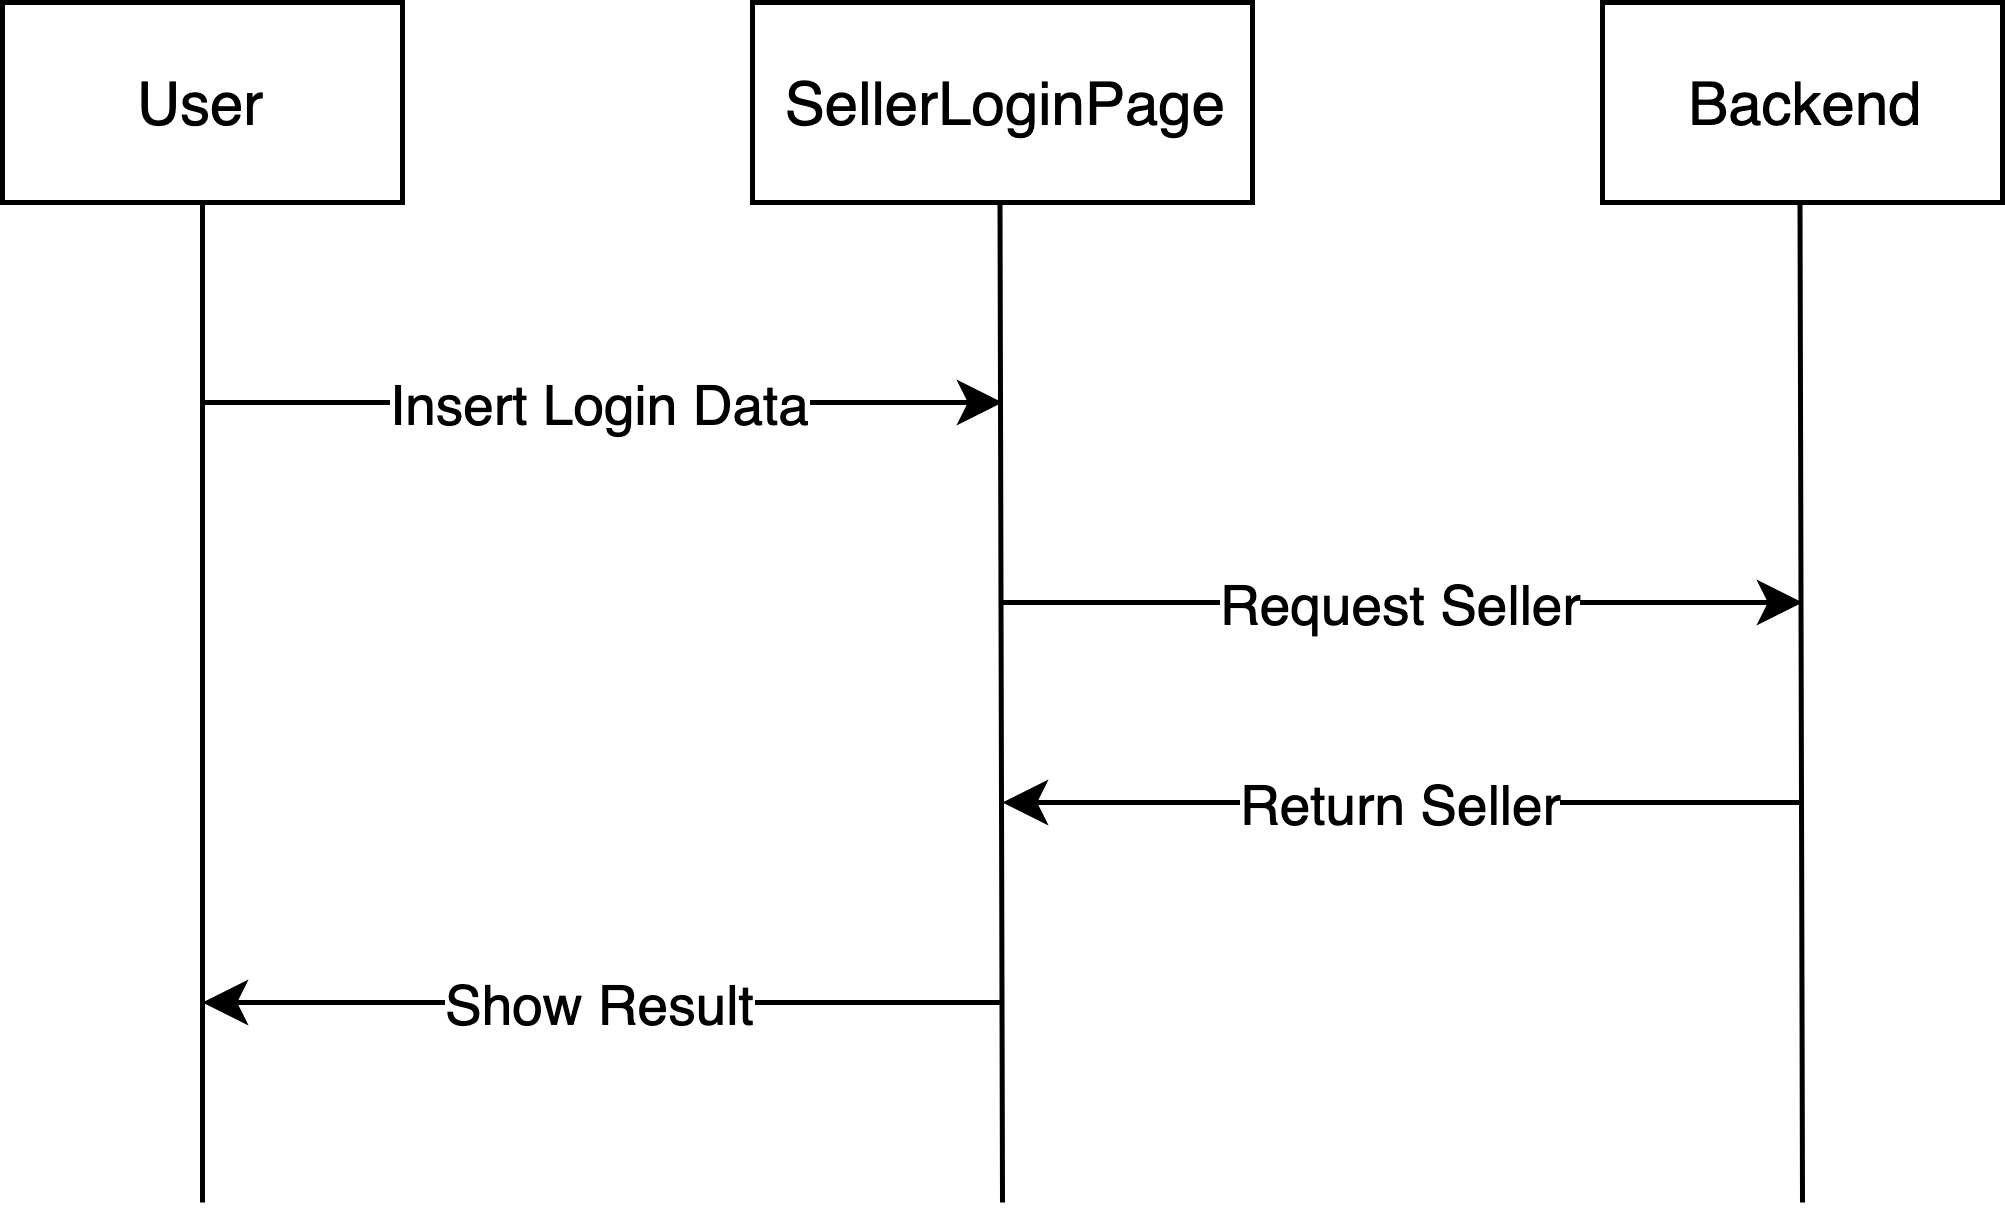

The diagram above was exported from draw.io. Its source (the exported page's mxGraphModel, read from the mxfile embedded in the PNG):
<mxGraphModel dx="772" dy="451" grid="1" gridSize="10" guides="1" tooltips="1" connect="1" arrows="1" fold="1" page="1" pageScale="1" pageWidth="827" pageHeight="1169" math="0" shadow="0">
  <root>
    <mxCell id="0" />
    <mxCell id="1" parent="0" />
    <mxCell id="uZfF6LQmnIjwTzJQD8_c-1" value="User" style="rounded=0;whiteSpace=wrap;html=1;" vertex="1" parent="1">
      <mxGeometry x="240" y="80" width="80" height="40" as="geometry" />
    </mxCell>
    <mxCell id="uZfF6LQmnIjwTzJQD8_c-2" value="SellerLoginPage" style="rounded=0;whiteSpace=wrap;html=1;" vertex="1" parent="1">
      <mxGeometry x="390" y="80" width="100" height="40" as="geometry" />
    </mxCell>
    <mxCell id="uZfF6LQmnIjwTzJQD8_c-3" value="Backend" style="rounded=0;whiteSpace=wrap;html=1;" vertex="1" parent="1">
      <mxGeometry x="560" y="80" width="80" height="40" as="geometry" />
    </mxCell>
    <mxCell id="uZfF6LQmnIjwTzJQD8_c-4" value="" style="endArrow=none;html=1;entryX=0.5;entryY=1;entryDx=0;entryDy=0;" edge="1" parent="1" target="uZfF6LQmnIjwTzJQD8_c-1">
      <mxGeometry width="50" height="50" relative="1" as="geometry">
        <mxPoint x="280" y="320" as="sourcePoint" />
        <mxPoint x="290" y="140" as="targetPoint" />
      </mxGeometry>
    </mxCell>
    <mxCell id="uZfF6LQmnIjwTzJQD8_c-5" value="" style="endArrow=none;html=1;entryX=0.5;entryY=1;entryDx=0;entryDy=0;" edge="1" parent="1">
      <mxGeometry width="50" height="50" relative="1" as="geometry">
        <mxPoint x="440" y="320" as="sourcePoint" />
        <mxPoint x="439.5" y="120" as="targetPoint" />
      </mxGeometry>
    </mxCell>
    <mxCell id="uZfF6LQmnIjwTzJQD8_c-6" value="" style="endArrow=none;html=1;entryX=0.5;entryY=1;entryDx=0;entryDy=0;" edge="1" parent="1">
      <mxGeometry width="50" height="50" relative="1" as="geometry">
        <mxPoint x="600" y="320" as="sourcePoint" />
        <mxPoint x="599.5" y="120" as="targetPoint" />
      </mxGeometry>
    </mxCell>
    <mxCell id="uZfF6LQmnIjwTzJQD8_c-7" value="Insert Login Data" style="endArrow=classic;html=1;" edge="1" parent="1">
      <mxGeometry width="50" height="50" relative="1" as="geometry">
        <mxPoint x="280" y="160" as="sourcePoint" />
        <mxPoint x="440" y="160" as="targetPoint" />
      </mxGeometry>
    </mxCell>
    <mxCell id="uZfF6LQmnIjwTzJQD8_c-8" value="Request Seller" style="endArrow=classic;html=1;" edge="1" parent="1">
      <mxGeometry width="50" height="50" relative="1" as="geometry">
        <mxPoint x="440" y="200" as="sourcePoint" />
        <mxPoint x="600" y="200" as="targetPoint" />
      </mxGeometry>
    </mxCell>
    <mxCell id="uZfF6LQmnIjwTzJQD8_c-9" value="Return Seller" style="endArrow=classic;html=1;" edge="1" parent="1">
      <mxGeometry width="50" height="50" relative="1" as="geometry">
        <mxPoint x="600" y="240" as="sourcePoint" />
        <mxPoint x="440" y="240" as="targetPoint" />
      </mxGeometry>
    </mxCell>
    <mxCell id="uZfF6LQmnIjwTzJQD8_c-10" value="Show Result" style="endArrow=classic;html=1;" edge="1" parent="1">
      <mxGeometry width="50" height="50" relative="1" as="geometry">
        <mxPoint x="440" y="280" as="sourcePoint" />
        <mxPoint x="280" y="280" as="targetPoint" />
      </mxGeometry>
    </mxCell>
  </root>
</mxGraphModel>